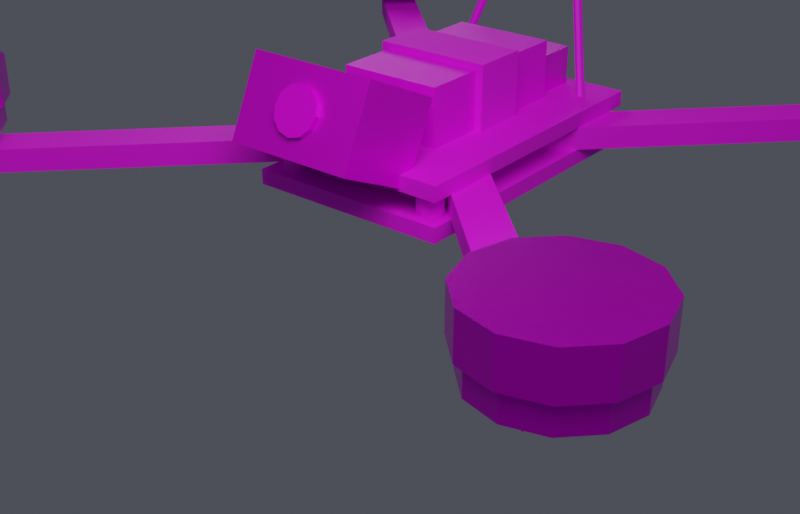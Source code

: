 # Source: drone_fpv_fiber.blend  (saved by Blender 5.1.30; exported with 4.5.12 LTS)
import bpy
from mathutils import Matrix  # noqa: F401  (used for matrix-valued properties, if any)

bpy.ops.wm.read_factory_settings(use_empty=True)
scene = bpy.context.scene
scene.name = 'Scene'

# ---- images (referenced by path relative to the original .blend; pixels are not part of the script)
import os
ASSET_DIR = os.environ.get("B2B_ASSET_DIR", "")  # directory of the original .blend (textures are referenced by path, not embedded)
HERE = os.path.dirname(os.path.abspath(__file__))  # packed textures are extracted next to this script under _unpacked/

def load_image(name, relpath, width, height, colorspace="sRGB"):
    """Load a texture the original file referenced (path relative to the .blend, or extracted next to this script)."""
    p = next((c for c in (os.path.join(HERE, relpath), os.path.join(ASSET_DIR, relpath)) if relpath and os.path.exists(c)), "")
    if p:
        img = bpy.data.images.load(p, check_existing=True)
        img.name = name
    else:  # same state as the original file: an image datablock whose file is absent (Cycles renders it pink)
        img = bpy.data.images.new(name, width, height)
        img.source = "FILE"
        img.filepath = "//" + (relpath or name)
    img.colorspace_settings.name = colorspace
    return img
img_drone_fpv_frame_color_png = load_image('drone_fpv_frame_color.png', 'drone_fpv_frame_color.png', 1024, 1024, 'sRGB')
img_drone_fpv_motor_color_png = load_image('drone_fpv_motor_color.png', 'drone_fpv_motor_color.png', 1024, 1024, 'sRGB')
img_drone_fpv_fiber_motor_color_png = load_image('drone_fpv_fiber_motor_color.png', 'drone_fpv_fiber_motor_color.png', 1024, 1024, 'sRGB')
img_drone_fpv_electronics_color_png = load_image('drone_fpv_electronics_color.png', 'drone_fpv_electronics_color.png', 1024, 1024, 'sRGB')
img_drone_fpv_camera_body_color_png = load_image('drone_fpv_camera_body_color.png', 'drone_fpv_camera_body_color.png', 1024, 1024, 'sRGB')
img_drone_fpv_lens_color_png = load_image('drone_fpv_lens_color.png', 'drone_fpv_lens_color.png', 1024, 1024, 'sRGB')
img_drone_fpv_battery_color_png = load_image('drone_fpv_battery_color.png', 'drone_fpv_battery_color.png', 1024, 1024, 'sRGB')
img_drone_fpv_strap_color_png = load_image('drone_fpv_strap_color.png', 'drone_fpv_strap_color.png', 1024, 1024, 'sRGB')
img_drone_fpv_antenna_color_png = load_image('drone_fpv_antenna_color.png', 'drone_fpv_antenna_color.png', 1024, 1024, 'sRGB')

# ---- materials (node trees are filled in below, after node groups)
mat_frame_carbon = bpy.data.materials.new('Frame_Carbon')
mat_frame_carbon.diffuse_color = (0.08, 0.09, 0.1, 1.0)
mat_motor_aluminum = bpy.data.materials.new('Motor_Aluminum')
mat_motor_aluminum.diffuse_color = (0.04, 0.29, 0.92, 1.0)
mat_electronics_pcb = bpy.data.materials.new('Electronics_PCB')
mat_electronics_pcb.diffuse_color = (0.05, 0.28, 0.2, 1.0)
mat_camera_body = bpy.data.materials.new('Camera_Body')
mat_camera_body.diffuse_color = (0.2, 0.22, 0.24, 1.0)
mat_camera_lens = bpy.data.materials.new('Camera_Lens')
mat_camera_lens.diffuse_color = (0.02, 0.08, 0.14, 1.0)
mat_battery_wrap = bpy.data.materials.new('Battery_Wrap')
mat_battery_wrap.diffuse_color = (0.12, 0.18, 0.22, 1.0)
mat_strap_rubber = bpy.data.materials.new('Strap_Rubber')
mat_strap_rubber.diffuse_color = (0.02, 0.02, 0.02, 1.0)
mat_antenna_rubber = bpy.data.materials.new('Antenna_Rubber')
mat_antenna_rubber.diffuse_color = (0.05, 0.05, 0.05, 1.0)

# ---- material node trees
mat_frame_carbon.use_nodes = True; mat_frame_carbon.node_tree.nodes.clear()
_N = mat_frame_carbon.node_tree.nodes; _L = mat_frame_carbon.node_tree.links
n0 = _N.new('ShaderNodeBsdfPrincipled'); n0.name = 'Principled BSDF'; n0.location = (-200, 100)
n0.inputs[1].default_value = 0.08
n0.inputs[2].default_value = 0.68
n1 = _N.new('ShaderNodeOutputMaterial'); n1.name = 'Material Output'; n1.location = (200, 100)
n2 = _N.new('ShaderNodeTexImage'); n2.name = 'SBox_TextureColor'; n2.location = (-620, 260)
n2.label = 'S&Box TextureColor'
n2.image = img_drone_fpv_frame_color_png
_L.new(n0.outputs[0], n1.inputs[0])
_L.new(n2.outputs[0], n0.inputs[0])
n1.is_active_output = True
mat_motor_aluminum.use_nodes = True; mat_motor_aluminum.node_tree.nodes.clear()
_N = mat_motor_aluminum.node_tree.nodes; _L = mat_motor_aluminum.node_tree.links
n0 = _N.new('ShaderNodeBsdfPrincipled'); n0.name = 'Principled BSDF'; n0.location = (-200, 100)
n0.inputs[1].default_value = 0.86
n0.inputs[2].default_value = 0.26
n1 = _N.new('ShaderNodeOutputMaterial'); n1.name = 'Material Output'; n1.location = (200, 100)
n2 = _N.new('ShaderNodeTexImage'); n2.name = 'SBox_TextureColor'; n2.location = (-620, 260)
n2.label = 'S&Box TextureColor'
n2.image = img_drone_fpv_motor_color_png
n3 = _N.new('ShaderNodeTexImage'); n3.name = 'Fiber_Blue_Motor_Texture'; n3.location = (0, 0)
n3.label = 'Fiber Blue Motor Texture'
n3.image = img_drone_fpv_fiber_motor_color_png
_L.new(n0.outputs[0], n1.inputs[0])
_L.new(n3.outputs[0], n0.inputs[0])
n1.is_active_output = True
mat_electronics_pcb.use_nodes = True; mat_electronics_pcb.node_tree.nodes.clear()
_N = mat_electronics_pcb.node_tree.nodes; _L = mat_electronics_pcb.node_tree.links
n0 = _N.new('ShaderNodeBsdfPrincipled'); n0.name = 'Principled BSDF'; n0.location = (-200, 100)
n0.inputs[1].default_value = 0.34
n0.inputs[2].default_value = 0.31
n1 = _N.new('ShaderNodeOutputMaterial'); n1.name = 'Material Output'; n1.location = (200, 100)
n2 = _N.new('ShaderNodeTexImage'); n2.name = 'SBox_TextureColor'; n2.location = (0, 0)
n2.label = 'S&Box TextureColor'
n2.image = img_drone_fpv_electronics_color_png
_L.new(n0.outputs[0], n1.inputs[0])
_L.new(n2.outputs[0], n0.inputs[0])
n1.is_active_output = True
mat_camera_body.use_nodes = True; mat_camera_body.node_tree.nodes.clear()
_N = mat_camera_body.node_tree.nodes; _L = mat_camera_body.node_tree.links
n0 = _N.new('ShaderNodeBsdfPrincipled'); n0.name = 'Principled BSDF'; n0.location = (-200, 100)
n0.inputs[1].default_value = 0.45
n0.inputs[2].default_value = 0.42
n1 = _N.new('ShaderNodeOutputMaterial'); n1.name = 'Material Output'; n1.location = (200, 100)
n2 = _N.new('ShaderNodeTexImage'); n2.name = 'SBox_TextureColor'; n2.location = (0, 0)
n2.label = 'S&Box TextureColor'
n2.image = img_drone_fpv_camera_body_color_png
_L.new(n0.outputs[0], n1.inputs[0])
_L.new(n2.outputs[0], n0.inputs[0])
n1.is_active_output = True
mat_camera_lens.use_nodes = True; mat_camera_lens.node_tree.nodes.clear()
_N = mat_camera_lens.node_tree.nodes; _L = mat_camera_lens.node_tree.links
n0 = _N.new('ShaderNodeBsdfPrincipled'); n0.name = 'Principled BSDF'; n0.location = (-200, 100)
n0.inputs[2].default_value = 0.08
n1 = _N.new('ShaderNodeOutputMaterial'); n1.name = 'Material Output'; n1.location = (200, 100)
n2 = _N.new('ShaderNodeTexImage'); n2.name = 'SBox_TextureColor'; n2.location = (0, 0)
n2.label = 'S&Box TextureColor'
n2.image = img_drone_fpv_lens_color_png
_L.new(n0.outputs[0], n1.inputs[0])
_L.new(n2.outputs[0], n0.inputs[0])
n1.is_active_output = True
mat_battery_wrap.use_nodes = True; mat_battery_wrap.node_tree.nodes.clear()
_N = mat_battery_wrap.node_tree.nodes; _L = mat_battery_wrap.node_tree.links
n0 = _N.new('ShaderNodeBsdfPrincipled'); n0.name = 'Principled BSDF'; n0.location = (-200, 100)
n0.inputs[1].default_value = 0.02
n0.inputs[2].default_value = 0.55
n1 = _N.new('ShaderNodeOutputMaterial'); n1.name = 'Material Output'; n1.location = (200, 100)
n2 = _N.new('ShaderNodeTexImage'); n2.name = 'SBox_TextureColor'; n2.location = (0, 0)
n2.label = 'S&Box TextureColor'
n2.image = img_drone_fpv_battery_color_png
_L.new(n0.outputs[0], n1.inputs[0])
_L.new(n2.outputs[0], n0.inputs[0])
n1.is_active_output = True
mat_strap_rubber.use_nodes = True; mat_strap_rubber.node_tree.nodes.clear()
_N = mat_strap_rubber.node_tree.nodes; _L = mat_strap_rubber.node_tree.links
n0 = _N.new('ShaderNodeBsdfPrincipled'); n0.name = 'Principled BSDF'; n0.location = (-200, 100)
n0.inputs[2].default_value = 0.74
n1 = _N.new('ShaderNodeOutputMaterial'); n1.name = 'Material Output'; n1.location = (200, 100)
n2 = _N.new('ShaderNodeTexImage'); n2.name = 'SBox_TextureColor'; n2.location = (0, 0)
n2.label = 'S&Box TextureColor'
n2.image = img_drone_fpv_strap_color_png
_L.new(n0.outputs[0], n1.inputs[0])
_L.new(n2.outputs[0], n0.inputs[0])
n1.is_active_output = True
mat_antenna_rubber.use_nodes = True; mat_antenna_rubber.node_tree.nodes.clear()
_N = mat_antenna_rubber.node_tree.nodes; _L = mat_antenna_rubber.node_tree.links
n0 = _N.new('ShaderNodeBsdfPrincipled'); n0.name = 'Principled BSDF'; n0.location = (-200, 100)
n0.inputs[2].default_value = 0.66
n1 = _N.new('ShaderNodeOutputMaterial'); n1.name = 'Material Output'; n1.location = (200, 100)
n2 = _N.new('ShaderNodeTexImage'); n2.name = 'SBox_TextureColor'; n2.location = (0, 0)
n2.label = 'S&Box TextureColor'
n2.image = img_drone_fpv_antenna_color_png
_L.new(n0.outputs[0], n1.inputs[0])
_L.new(n2.outputs[0], n0.inputs[0])
n1.is_active_output = True

# ---- world
world_world = bpy.data.worlds.new('World'); scene.world = world_world
world_world.use_nodes = True; world_world.node_tree.nodes.clear()
_N = world_world.node_tree.nodes; _L = world_world.node_tree.links
n0 = _N.new('ShaderNodeBackground'); n0.name = 'Background'; n0.location = (-200, 100)
n0.inputs[0].default_value = (0.15, 0.16, 0.2, 1.0)
n0.inputs[1].default_value = 0.4
n1 = _N.new('ShaderNodeOutputWorld'); n1.name = 'World Output'; n1.location = (200, 100)
_L.new(n0.outputs[0], n1.inputs[0])
n1.is_active_output = True

# ---- cameras
cam_fpv_preview_cameradata = bpy.data.cameras.new('FPV_Preview_CameraData')
cam_fpv_preview_cameradata.lens = 55.0

# ---- lights
light_fpv_preview_keylightdata = bpy.data.lights.new('FPV_Preview_KeyLightData', 'AREA')
light_fpv_preview_keylightdata.energy = 520.0
light_fpv_preview_keylightdata.size = 5.0
light_fpv_preview_filllightdata = bpy.data.lights.new('FPV_Preview_FillLightData', 'AREA')
light_fpv_preview_filllightdata.energy = 130.0
light_fpv_preview_filllightdata.size = 5.0

# ---- meshes
me_cube = bpy.data.meshes.new('Cube')
me_cube.from_pydata([(-1.2, -0.8, -0.06), (-1.2, -0.8, 0.06), (-1.2, 0.8, -0.06), (-1.2, 0.8, 0.06), (1.2, -0.8, -0.06), (1.2, -0.8, 0.06), (1.2, 0.8, -0.06), (1.2, 0.8, 0.06)], [], [(0, 1, 3, 2), (2, 3, 7, 6), (6, 7, 5, 4), (4, 5, 1, 0), (2, 6, 4, 0), (7, 3, 1, 5)])
_uv = me_cube.uv_layers.new(name='UVMap')
_uv.uv.foreach_set('vector', [0.9968, 0.4383, 0.9642, 0.4383, 0.9642, 0.003192, 0.9968, 0.003192, 0.9188, 0.6558, 0.8861, 0.6558, 0.8861, 0.003192, 0.9188, 0.003192, 0.9968, 0.8798, 0.9642, 0.8798, 0.9642, 0.4447, 0.9968, 0.4447, 0.9578, 0.6558, 0.9252, 0.6558, 0.9252, 0.003192, 0.9578, 0.003192, 0.4383, 0.003192, 0.4383, 0.6558, 0.003192, 0.6558, 0.003192, 0.003192, 0.8798, 0.003192, 0.8798, 0.6558, 0.4447, 0.6558, 0.4447, 0.003192])
me_cube.materials.append(mat_frame_carbon)
me_cube.update()
me_cube_001 = bpy.data.meshes.new('Cube.001')
me_cube_001.from_pydata([(-1.2, -0.8, -0.06), (-1.2, -0.8, 0.06), (-1.2, 0.8, -0.06), (-1.2, 0.8, 0.06), (1.2, -0.8, -0.06), (1.2, -0.8, 0.06), (1.2, 0.8, -0.06), (1.2, 0.8, 0.06)], [], [(0, 1, 3, 2), (2, 3, 7, 6), (6, 7, 5, 4), (4, 5, 1, 0), (2, 6, 4, 0), (7, 3, 1, 5)])
_uv = me_cube_001.uv_layers.new(name='UVMap')
_uv.uv.foreach_set('vector', [0.9968, 0.4383, 0.9642, 0.4383, 0.9642, 0.003192, 0.9968, 0.003192, 0.9188, 0.6558, 0.8861, 0.6558, 0.8861, 0.003192, 0.9188, 0.003192, 0.9968, 0.8798, 0.9642, 0.8798, 0.9642, 0.4447, 0.9968, 0.4447, 0.9578, 0.6558, 0.9252, 0.6558, 0.9252, 0.003192, 0.9578, 0.003192, 0.4383, 0.003192, 0.4383, 0.6558, 0.003192, 0.6558, 0.003192, 0.003192, 0.8798, 0.003192, 0.8798, 0.6558, 0.4447, 0.6558, 0.4447, 0.003192])
me_cube_001.materials.append(mat_frame_carbon)
me_cube_001.update()
me_cylinder = bpy.data.meshes.new('Cylinder')
me_cylinder.from_pydata([(0.0, 0.1, -0.09), (0.0, 0.1, 0.09), (0.05, 0.0866, -0.09), (0.05, 0.0866, 0.09), (0.0866, 0.05, -0.09), (0.0866, 0.05, 0.09), (0.1, 0.0, -0.09), (0.1, 0.0, 0.09), (0.0866, -0.05, -0.09), (0.0866, -0.05, 0.09), (0.05, -0.0866, -0.09), (0.05, -0.0866, 0.09), (0.0, -0.1, -0.09), (0.0, -0.1, 0.09), (-0.05, -0.0866, -0.09), (-0.05, -0.0866, 0.09), (-0.0866, -0.05, -0.09), (-0.0866, -0.05, 0.09), (-0.1, 0.0, -0.09), (-0.1, 0.0, 0.09), (-0.0866, 0.05, -0.09), (-0.0866, 0.05, 0.09), (-0.05, 0.0866, -0.09), (-0.05, 0.0866, 0.09)], [], [(0, 1, 3, 2), (2, 3, 5, 4), (4, 5, 7, 6), (6, 7, 9, 8), (8, 9, 11, 10), (10, 11, 13, 12), (12, 13, 15, 14), (14, 15, 17, 16), (16, 17, 19, 18), (18, 19, 21, 20), (3, 1, 23, 21, 19, 17, 15, 13, 11, 9, 7, 5), (20, 21, 23, 22), (22, 23, 1, 0), (0, 2, 4, 6, 8, 10, 12, 14, 16, 18, 20, 22)])
_uv = me_cylinder.uv_layers.new(name='UVMap')
_uv.uv.foreach_set('vector', [0.4082, 0.3728, 0.4082, 0.004196, 0.5, 0.004196, 0.5, 0.3728, 0.5, 0.3728, 0.5, 0.004196, 0.606, 0.004196, 0.606, 0.3728, 0.606, 0.3728, 0.606, 0.004196, 0.6978, 0.004196, 0.6978, 0.3728, 0.4082, 0.7498, 0.4082, 0.3812, 0.5, 0.3812, 0.5, 0.7498, 0.5, 0.7498, 0.5, 0.3812, 0.606, 0.3812, 0.606, 0.7498, 0.606, 0.7498, 0.606, 0.3812, 0.6978, 0.3812, 0.6978, 0.7498, 0.7062, 0.3728, 0.7062, 0.004196, 0.798, 0.004196, 0.798, 0.3728, 0.798, 0.3728, 0.798, 0.004196, 0.904, 0.004196, 0.904, 0.3728, 0.904, 0.3728, 0.904, 0.004196, 0.9958, 0.004196, 0.9958, 0.3728, 0.7062, 0.7498, 0.7062, 0.3812, 0.798, 0.3812, 0.798, 0.7498, 0.0572, 0.3468, 0.004196, 0.255, 0.004196, 0.149, 0.0572, 0.0572, 0.149, 0.004196, 0.255, 0.004196, 0.3468, 0.0572, 0.3998, 0.149, 0.3998, 0.255, 0.3468, 0.3468, 0.255, 0.3998, 0.149, 0.3998, 0.798, 0.7498, 0.798, 0.3812, 0.904, 0.3812, 0.904, 0.7498, 0.904, 0.7498, 0.904, 0.3812, 0.9958, 0.3812, 0.9958, 0.7498, 0.004196, 0.659, 0.004196, 0.553, 0.0572, 0.4612, 0.149, 0.4082, 0.255, 0.4082, 0.3468, 0.4612, 0.3998, 0.553, 0.3998, 0.659, 0.3468, 0.7508, 0.255, 0.8038, 0.149, 0.8038, 0.0572, 0.7508])
me_cylinder.materials.append(mat_frame_carbon)
me_cylinder.update()
me_cylinder_001 = bpy.data.meshes.new('Cylinder.001')
me_cylinder_001.from_pydata([(0.0, 0.1, -0.09), (0.0, 0.1, 0.09), (0.05, 0.0866, -0.09), (0.05, 0.0866, 0.09), (0.0866, 0.05, -0.09), (0.0866, 0.05, 0.09), (0.1, 0.0, -0.09), (0.1, 0.0, 0.09), (0.0866, -0.05, -0.09), (0.0866, -0.05, 0.09), (0.05, -0.0866, -0.09), (0.05, -0.0866, 0.09), (0.0, -0.1, -0.09), (0.0, -0.1, 0.09), (-0.05, -0.0866, -0.09), (-0.05, -0.0866, 0.09), (-0.0866, -0.05, -0.09), (-0.0866, -0.05, 0.09), (-0.1, 0.0, -0.09), (-0.1, 0.0, 0.09), (-0.0866, 0.05, -0.09), (-0.0866, 0.05, 0.09), (-0.05, 0.0866, -0.09), (-0.05, 0.0866, 0.09)], [], [(0, 1, 3, 2), (2, 3, 5, 4), (4, 5, 7, 6), (6, 7, 9, 8), (8, 9, 11, 10), (10, 11, 13, 12), (12, 13, 15, 14), (14, 15, 17, 16), (16, 17, 19, 18), (18, 19, 21, 20), (3, 1, 23, 21, 19, 17, 15, 13, 11, 9, 7, 5), (20, 21, 23, 22), (22, 23, 1, 0), (0, 2, 4, 6, 8, 10, 12, 14, 16, 18, 20, 22)])
_uv = me_cylinder_001.uv_layers.new(name='UVMap')
_uv.uv.foreach_set('vector', [0.4082, 0.3728, 0.4082, 0.004196, 0.5, 0.004196, 0.5, 0.3728, 0.5, 0.3728, 0.5, 0.004196, 0.606, 0.004196, 0.606, 0.3728, 0.606, 0.3728, 0.606, 0.004196, 0.6978, 0.004196, 0.6978, 0.3728, 0.4082, 0.7498, 0.4082, 0.3812, 0.5, 0.3812, 0.5, 0.7498, 0.5, 0.7498, 0.5, 0.3812, 0.606, 0.3812, 0.606, 0.7498, 0.606, 0.7498, 0.606, 0.3812, 0.6978, 0.3812, 0.6978, 0.7498, 0.7062, 0.3728, 0.7062, 0.004196, 0.798, 0.004196, 0.798, 0.3728, 0.798, 0.3728, 0.798, 0.004196, 0.904, 0.004196, 0.904, 0.3728, 0.904, 0.3728, 0.904, 0.004196, 0.9958, 0.004196, 0.9958, 0.3728, 0.7062, 0.7498, 0.7062, 0.3812, 0.798, 0.3812, 0.798, 0.7498, 0.0572, 0.3468, 0.004196, 0.255, 0.004196, 0.149, 0.0572, 0.0572, 0.149, 0.004196, 0.255, 0.004196, 0.3468, 0.0572, 0.3998, 0.149, 0.3998, 0.255, 0.3468, 0.3468, 0.255, 0.3998, 0.149, 0.3998, 0.798, 0.7498, 0.798, 0.3812, 0.904, 0.3812, 0.904, 0.7498, 0.904, 0.7498, 0.904, 0.3812, 0.9958, 0.3812, 0.9958, 0.7498, 0.004196, 0.659, 0.004196, 0.553, 0.0572, 0.4612, 0.149, 0.4082, 0.255, 0.4082, 0.3468, 0.4612, 0.3998, 0.553, 0.3998, 0.659, 0.3468, 0.7508, 0.255, 0.8038, 0.149, 0.8038, 0.0572, 0.7508])
me_cylinder_001.materials.append(mat_frame_carbon)
me_cylinder_001.update()
me_cylinder_002 = bpy.data.meshes.new('Cylinder.002')
me_cylinder_002.from_pydata([(0.0, 0.1, -0.09), (0.0, 0.1, 0.09), (0.05, 0.0866, -0.09), (0.05, 0.0866, 0.09), (0.0866, 0.05, -0.09), (0.0866, 0.05, 0.09), (0.1, 0.0, -0.09), (0.1, 0.0, 0.09), (0.0866, -0.05, -0.09), (0.0866, -0.05, 0.09), (0.05, -0.0866, -0.09), (0.05, -0.0866, 0.09), (0.0, -0.1, -0.09), (0.0, -0.1, 0.09), (-0.05, -0.0866, -0.09), (-0.05, -0.0866, 0.09), (-0.0866, -0.05, -0.09), (-0.0866, -0.05, 0.09), (-0.1, 0.0, -0.09), (-0.1, 0.0, 0.09), (-0.0866, 0.05, -0.09), (-0.0866, 0.05, 0.09), (-0.05, 0.0866, -0.09), (-0.05, 0.0866, 0.09)], [], [(0, 1, 3, 2), (2, 3, 5, 4), (4, 5, 7, 6), (6, 7, 9, 8), (8, 9, 11, 10), (10, 11, 13, 12), (12, 13, 15, 14), (14, 15, 17, 16), (16, 17, 19, 18), (18, 19, 21, 20), (3, 1, 23, 21, 19, 17, 15, 13, 11, 9, 7, 5), (20, 21, 23, 22), (22, 23, 1, 0), (0, 2, 4, 6, 8, 10, 12, 14, 16, 18, 20, 22)])
_uv = me_cylinder_002.uv_layers.new(name='UVMap')
_uv.uv.foreach_set('vector', [0.4082, 0.3728, 0.4082, 0.004196, 0.5, 0.004196, 0.5, 0.3728, 0.5, 0.3728, 0.5, 0.004196, 0.606, 0.004196, 0.606, 0.3728, 0.606, 0.3728, 0.606, 0.004196, 0.6978, 0.004196, 0.6978, 0.3728, 0.4082, 0.7498, 0.4082, 0.3812, 0.5, 0.3812, 0.5, 0.7498, 0.5, 0.7498, 0.5, 0.3812, 0.606, 0.3812, 0.606, 0.7498, 0.606, 0.7498, 0.606, 0.3812, 0.6978, 0.3812, 0.6978, 0.7498, 0.7062, 0.3728, 0.7062, 0.004196, 0.798, 0.004196, 0.798, 0.3728, 0.798, 0.3728, 0.798, 0.004196, 0.904, 0.004196, 0.904, 0.3728, 0.904, 0.3728, 0.904, 0.004196, 0.9958, 0.004196, 0.9958, 0.3728, 0.7062, 0.7498, 0.7062, 0.3812, 0.798, 0.3812, 0.798, 0.7498, 0.0572, 0.3468, 0.004196, 0.255, 0.004196, 0.149, 0.0572, 0.0572, 0.149, 0.004196, 0.255, 0.004196, 0.3468, 0.0572, 0.3998, 0.149, 0.3998, 0.255, 0.3468, 0.3468, 0.255, 0.3998, 0.149, 0.3998, 0.798, 0.7498, 0.798, 0.3812, 0.904, 0.3812, 0.904, 0.7498, 0.904, 0.7498, 0.904, 0.3812, 0.9958, 0.3812, 0.9958, 0.7498, 0.004196, 0.659, 0.004196, 0.553, 0.0572, 0.4612, 0.149, 0.4082, 0.255, 0.4082, 0.3468, 0.4612, 0.3998, 0.553, 0.3998, 0.659, 0.3468, 0.7508, 0.255, 0.8038, 0.149, 0.8038, 0.0572, 0.7508])
me_cylinder_002.materials.append(mat_frame_carbon)
me_cylinder_002.update()
me_cylinder_003 = bpy.data.meshes.new('Cylinder.003')
me_cylinder_003.from_pydata([(0.0, 0.1, -0.09), (0.0, 0.1, 0.09), (0.05, 0.0866, -0.09), (0.05, 0.0866, 0.09), (0.0866, 0.05, -0.09), (0.0866, 0.05, 0.09), (0.1, 0.0, -0.09), (0.1, 0.0, 0.09), (0.0866, -0.05, -0.09), (0.0866, -0.05, 0.09), (0.05, -0.0866, -0.09), (0.05, -0.0866, 0.09), (0.0, -0.1, -0.09), (0.0, -0.1, 0.09), (-0.05, -0.0866, -0.09), (-0.05, -0.0866, 0.09), (-0.0866, -0.05, -0.09), (-0.0866, -0.05, 0.09), (-0.1, 0.0, -0.09), (-0.1, 0.0, 0.09), (-0.0866, 0.05, -0.09), (-0.0866, 0.05, 0.09), (-0.05, 0.0866, -0.09), (-0.05, 0.0866, 0.09)], [], [(0, 1, 3, 2), (2, 3, 5, 4), (4, 5, 7, 6), (6, 7, 9, 8), (8, 9, 11, 10), (10, 11, 13, 12), (12, 13, 15, 14), (14, 15, 17, 16), (16, 17, 19, 18), (18, 19, 21, 20), (3, 1, 23, 21, 19, 17, 15, 13, 11, 9, 7, 5), (20, 21, 23, 22), (22, 23, 1, 0), (0, 2, 4, 6, 8, 10, 12, 14, 16, 18, 20, 22)])
_uv = me_cylinder_003.uv_layers.new(name='UVMap')
_uv.uv.foreach_set('vector', [0.4082, 0.3728, 0.4082, 0.004196, 0.5, 0.004196, 0.5, 0.3728, 0.5, 0.3728, 0.5, 0.004196, 0.606, 0.004196, 0.606, 0.3728, 0.606, 0.3728, 0.606, 0.004196, 0.6978, 0.004196, 0.6978, 0.3728, 0.4082, 0.7498, 0.4082, 0.3812, 0.5, 0.3812, 0.5, 0.7498, 0.5, 0.7498, 0.5, 0.3812, 0.606, 0.3812, 0.606, 0.7498, 0.606, 0.7498, 0.606, 0.3812, 0.6978, 0.3812, 0.6978, 0.7498, 0.7062, 0.3728, 0.7062, 0.004196, 0.798, 0.004196, 0.798, 0.3728, 0.798, 0.3728, 0.798, 0.004196, 0.904, 0.004196, 0.904, 0.3728, 0.904, 0.3728, 0.904, 0.004196, 0.9958, 0.004196, 0.9958, 0.3728, 0.7062, 0.7498, 0.7062, 0.3812, 0.798, 0.3812, 0.798, 0.7498, 0.0572, 0.3468, 0.004196, 0.255, 0.004196, 0.149, 0.0572, 0.0572, 0.149, 0.004196, 0.255, 0.004196, 0.3468, 0.0572, 0.3998, 0.149, 0.3998, 0.255, 0.3468, 0.3468, 0.255, 0.3998, 0.149, 0.3998, 0.798, 0.7498, 0.798, 0.3812, 0.904, 0.3812, 0.904, 0.7498, 0.904, 0.7498, 0.904, 0.3812, 0.9958, 0.3812, 0.9958, 0.7498, 0.004196, 0.659, 0.004196, 0.553, 0.0572, 0.4612, 0.149, 0.4082, 0.255, 0.4082, 0.3468, 0.4612, 0.3998, 0.553, 0.3998, 0.659, 0.3468, 0.7508, 0.255, 0.8038, 0.149, 0.8038, 0.0572, 0.7508])
me_cylinder_003.materials.append(mat_frame_carbon)
me_cylinder_003.update()
me_cube_002 = bpy.data.meshes.new('Cube.002')
me_cube_002.from_pydata([(-1.213, -1.439, -0.09), (-1.213, -1.439, 0.09), (-1.439, -1.213, -0.09), (-1.439, -1.213, 0.09), (1.439, 1.213, -0.09), (1.439, 1.213, 0.09), (1.213, 1.439, -0.09), (1.213, 1.439, 0.09)], [], [(0, 1, 3, 2), (2, 3, 7, 6), (6, 7, 5, 4), (4, 5, 1, 0), (2, 6, 4, 0), (7, 3, 1, 5)])
_uv = me_cube_002.uv_layers.new(name='UVMap')
_uv.uv.foreach_set('vector', [0.3338, 0.08723, 0.2861, 0.08723, 0.2861, 0.00229, 0.3338, 0.00229, 0.2291, 0.9977, 0.1813, 0.9977, 0.1813, 0.00229, 0.2291, 0.00229, 0.3338, 0.1768, 0.2861, 0.1768, 0.2861, 0.09181, 0.3338, 0.09181, 0.2815, 0.9977, 0.2337, 0.9977, 0.2337, 0.00229, 0.2815, 0.00229, 0.08723, 0.00229, 0.08723, 0.9977, 0.00229, 0.9977, 0.00229, 0.00229, 0.09181, 0.9977, 0.09181, 0.00229, 0.1768, 0.00229, 0.1768, 0.9977])
me_cube_002.materials.append(mat_frame_carbon)
me_cube_002.update()
me_cube_003 = bpy.data.meshes.new('Cube.003')
me_cube_003.from_pydata([(-1.439, 1.213, -0.09), (-1.439, 1.213, 0.09), (-1.213, 1.439, -0.09), (-1.213, 1.439, 0.09), (1.213, -1.439, -0.09), (1.213, -1.439, 0.09), (1.439, -1.213, -0.09), (1.439, -1.213, 0.09)], [], [(0, 1, 3, 2), (2, 3, 7, 6), (6, 7, 5, 4), (4, 5, 1, 0), (2, 6, 4, 0), (7, 3, 1, 5)])
_uv = me_cube_003.uv_layers.new(name='UVMap')
_uv.uv.foreach_set('vector', [0.3338, 0.08723, 0.2861, 0.08723, 0.2861, 0.00229, 0.3338, 0.00229, 0.2291, 0.9977, 0.1813, 0.9977, 0.1813, 0.00229, 0.2291, 0.00229, 0.3338, 0.1768, 0.2861, 0.1768, 0.2861, 0.09181, 0.3338, 0.09181, 0.2815, 0.9977, 0.2337, 0.9977, 0.2337, 0.00229, 0.2815, 0.00229, 0.00229, 0.9977, 0.00229, 0.00229, 0.08723, 0.00229, 0.08723, 0.9977, 0.1768, 0.00229, 0.1768, 0.9977, 0.09181, 0.9977, 0.09181, 0.00229])
me_cube_003.materials.append(mat_frame_carbon)
me_cube_003.update()
me_cube_004 = bpy.data.meshes.new('Cube.004')
me_cube_004.from_pydata([(1.439, -1.213, -0.09), (1.439, -1.213, 0.09), (1.213, -1.439, -0.09), (1.213, -1.439, 0.09), (-1.213, 1.439, -0.09), (-1.213, 1.439, 0.09), (-1.439, 1.213, -0.09), (-1.439, 1.213, 0.09)], [], [(0, 1, 3, 2), (2, 3, 7, 6), (6, 7, 5, 4), (4, 5, 1, 0), (2, 6, 4, 0), (7, 3, 1, 5)])
_uv = me_cube_004.uv_layers.new(name='UVMap')
_uv.uv.foreach_set('vector', [0.3338, 0.08723, 0.2861, 0.08723, 0.2861, 0.00229, 0.3338, 0.00229, 0.2291, 0.9977, 0.1813, 0.9977, 0.1813, 0.00229, 0.2291, 0.00229, 0.3338, 0.1768, 0.2861, 0.1768, 0.2861, 0.09181, 0.3338, 0.09181, 0.2815, 0.9977, 0.2337, 0.9977, 0.2337, 0.00229, 0.2815, 0.00229, 0.08723, 0.00229, 0.08723, 0.9977, 0.00229, 0.9977, 0.00229, 0.00229, 0.09181, 0.9977, 0.09181, 0.00229, 0.1768, 0.00229, 0.1768, 0.9977])
me_cube_004.materials.append(mat_frame_carbon)
me_cube_004.update()
me_cube_005 = bpy.data.meshes.new('Cube.005')
me_cube_005.from_pydata([(1.213, 1.439, -0.09), (1.213, 1.439, 0.09), (1.439, 1.213, -0.09), (1.439, 1.213, 0.09), (-1.439, -1.213, -0.09), (-1.439, -1.213, 0.09), (-1.213, -1.439, -0.09), (-1.213, -1.439, 0.09)], [], [(0, 1, 3, 2), (2, 3, 7, 6), (6, 7, 5, 4), (4, 5, 1, 0), (2, 6, 4, 0), (7, 3, 1, 5)])
_uv = me_cube_005.uv_layers.new(name='UVMap')
_uv.uv.foreach_set('vector', [0.3338, 0.08723, 0.2861, 0.08723, 0.2861, 0.00229, 0.3338, 0.00229, 0.2291, 0.9977, 0.1813, 0.9977, 0.1813, 0.00229, 0.2291, 0.00229, 0.3338, 0.1768, 0.2861, 0.1768, 0.2861, 0.09181, 0.3338, 0.09181, 0.2815, 0.9977, 0.2337, 0.9977, 0.2337, 0.00229, 0.2815, 0.00229, 0.00229, 0.9977, 0.00229, 0.00229, 0.08723, 0.00229, 0.08723, 0.9977, 0.1768, 0.00229, 0.1768, 0.9977, 0.09181, 0.9977, 0.09181, 0.00229])
me_cube_005.materials.append(mat_frame_carbon)
me_cube_005.update()
me_cylinder_004 = bpy.data.meshes.new('Cylinder.004')
me_cylinder_004.from_pydata([(0.0, 0.5, -0.1), (0.0, 0.5, 0.1), (0.25, 0.433, -0.1), (0.25, 0.433, 0.1), (0.433, 0.25, -0.1), (0.433, 0.25, 0.1), (0.5, 0.0, -0.1), (0.5, 0.0, 0.1), (0.433, -0.25, -0.1), (0.433, -0.25, 0.1), (0.25, -0.433, -0.1), (0.25, -0.433, 0.1), (0.0, -0.5, -0.1), (0.0, -0.5, 0.1), (-0.25, -0.433, -0.1), (-0.25, -0.433, 0.1), (-0.433, -0.25, -0.1), (-0.433, -0.25, 0.1), (-0.5, 0.0, -0.1), (-0.5, 0.0, 0.1), (-0.433, 0.25, -0.1), (-0.433, 0.25, 0.1), (-0.25, 0.433, -0.1), (-0.25, 0.433, 0.1)], [], [(0, 1, 3, 2), (2, 3, 5, 4), (4, 5, 7, 6), (6, 7, 9, 8), (8, 9, 11, 10), (10, 11, 13, 12), (12, 13, 15, 14), (14, 15, 17, 16), (16, 17, 19, 18), (18, 19, 21, 20), (3, 1, 23, 21, 19, 17, 15, 13, 11, 9, 7, 5), (20, 21, 23, 22), (22, 23, 1, 0), (0, 2, 4, 6, 8, 10, 12, 14, 16, 18, 20, 22)])
_uv = me_cylinder_004.uv_layers.new(name='UVMap')
_uv.uv.foreach_set('vector', [0.6056, 0.3644, 0.5035, 0.3644, 0.5035, 0.25, 0.6056, 0.25, 0.6056, 0.25, 0.5035, 0.25, 0.5035, 0.1179, 0.6056, 0.1179, 0.6056, 0.1179, 0.5035, 0.1179, 0.5035, 0.003507, 0.6056, 0.003507, 0.6056, 0.7323, 0.5035, 0.7323, 0.5035, 0.6179, 0.6056, 0.6179, 0.6056, 0.6179, 0.5035, 0.6179, 0.5035, 0.4858, 0.6056, 0.4858, 0.6056, 0.4858, 0.5035, 0.4858, 0.5035, 0.3714, 0.6056, 0.3714, 0.7147, 0.3644, 0.6126, 0.3644, 0.6126, 0.25, 0.7147, 0.25, 0.7147, 0.25, 0.6126, 0.25, 0.6126, 0.1179, 0.7147, 0.1179, 0.7147, 0.1179, 0.6126, 0.1179, 0.6126, 0.003507, 0.7147, 0.003507, 0.7147, 0.7323, 0.6126, 0.7323, 0.6126, 0.6179, 0.7147, 0.6179, 0.06955, 0.4304, 0.003507, 0.316, 0.003507, 0.184, 0.06955, 0.06955, 0.184, 0.003507, 0.316, 0.003507, 0.4304, 0.06955, 0.4965, 0.184, 0.4965, 0.316, 0.4304, 0.4304, 0.316, 0.4965, 0.184, 0.4965, 0.7147, 0.6179, 0.6126, 0.6179, 0.6126, 0.4858, 0.7147, 0.4858, 0.7147, 0.4858, 0.6126, 0.4858, 0.6126, 0.3714, 0.7147, 0.3714, 0.003507, 0.816, 0.003507, 0.684, 0.06955, 0.5696, 0.184, 0.5035, 0.316, 0.5035, 0.4304, 0.5696, 0.4965, 0.684, 0.4965, 0.816, 0.4304, 0.9304, 0.316, 0.9965, 0.184, 0.9965, 0.06955, 0.9304])
me_cylinder_004.materials.append(mat_motor_aluminum)
me_cylinder_004.update()
me_cylinder_005 = bpy.data.meshes.new('Cylinder.005')
me_cylinder_005.from_pydata([(0.0, 0.55, -0.15), (0.0, 0.55, 0.15), (0.275, 0.4763, -0.15), (0.275, 0.4763, 0.15), (0.4763, 0.275, -0.15), (0.4763, 0.275, 0.15), (0.55, 0.0, -0.15), (0.55, 0.0, 0.15), (0.4763, -0.275, -0.15), (0.4763, -0.275, 0.15), (0.275, -0.4763, -0.15), (0.275, -0.4763, 0.15), (0.0, -0.55, -0.15), (0.0, -0.55, 0.15), (-0.275, -0.4763, -0.15), (-0.275, -0.4763, 0.15), (-0.4763, -0.275, -0.15), (-0.4763, -0.275, 0.15), (-0.55, 0.0, -0.15), (-0.55, 0.0, 0.15), (-0.4763, 0.275, -0.15), (-0.4763, 0.275, 0.15), (-0.275, 0.4763, -0.15), (-0.275, 0.4763, 0.15)], [], [(0, 1, 3, 2), (2, 3, 5, 4), (4, 5, 7, 6), (6, 7, 9, 8), (8, 9, 11, 10), (10, 11, 13, 12), (12, 13, 15, 14), (14, 15, 17, 16), (16, 17, 19, 18), (18, 19, 21, 20), (3, 1, 23, 21, 19, 17, 15, 13, 11, 9, 7, 5), (20, 21, 23, 22), (22, 23, 1, 0), (0, 2, 4, 6, 8, 10, 12, 14, 16, 18, 20, 22)])
_uv = me_cylinder_005.uv_layers.new(name='UVMap')
_uv.uv.foreach_set('vector', [0.6428, 0.25, 0.5038, 0.25, 0.5038, 0.118, 0.6428, 0.118, 0.6428, 0.118, 0.5038, 0.118, 0.5038, 0.003761, 0.6428, 0.003761, 0.6428, 0.7323, 0.5038, 0.7323, 0.5038, 0.618, 0.6428, 0.618, 0.6428, 0.618, 0.5038, 0.618, 0.5038, 0.4861, 0.6428, 0.4861, 0.6428, 0.4861, 0.5038, 0.4861, 0.5038, 0.3718, 0.6428, 0.3718, 0.7894, 0.3643, 0.6503, 0.3643, 0.6503, 0.25, 0.7894, 0.25, 0.7894, 0.25, 0.6503, 0.25, 0.6503, 0.118, 0.7894, 0.118, 0.7894, 0.118, 0.6503, 0.118, 0.6503, 0.003761, 0.7894, 0.003761, 0.7894, 0.7323, 0.6503, 0.7323, 0.6503, 0.618, 0.7894, 0.618, 0.7894, 0.618, 0.6503, 0.618, 0.6503, 0.4861, 0.7894, 0.4861, 0.06974, 0.4303, 0.003761, 0.316, 0.003761, 0.184, 0.06974, 0.06974, 0.184, 0.003761, 0.316, 0.003761, 0.4303, 0.06974, 0.4962, 0.184, 0.4962, 0.316, 0.4303, 0.4303, 0.316, 0.4962, 0.184, 0.4962, 0.7894, 0.4861, 0.6503, 0.4861, 0.6503, 0.3718, 0.7894, 0.3718, 0.6428, 0.3643, 0.5038, 0.3643, 0.5038, 0.25, 0.6428, 0.25, 0.003761, 0.816, 0.003761, 0.684, 0.06974, 0.5697, 0.184, 0.5038, 0.316, 0.5038, 0.4303, 0.5697, 0.4962, 0.684, 0.4962, 0.816, 0.4303, 0.9303, 0.316, 0.9962, 0.184, 0.9962, 0.06974, 0.9303])
me_cylinder_005.materials.append(mat_motor_aluminum)
me_cylinder_005.update()
me_cylinder_006 = bpy.data.meshes.new('Cylinder.006')
me_cylinder_006.from_pydata([(0.0, 0.5, -0.1), (0.0, 0.5, 0.1), (0.25, 0.433, -0.1), (0.25, 0.433, 0.1), (0.433, 0.25, -0.1), (0.433, 0.25, 0.1), (0.5, 0.0, -0.1), (0.5, 0.0, 0.1), (0.433, -0.25, -0.1), (0.433, -0.25, 0.1), (0.25, -0.433, -0.1), (0.25, -0.433, 0.1), (0.0, -0.5, -0.1), (0.0, -0.5, 0.1), (-0.25, -0.433, -0.1), (-0.25, -0.433, 0.1), (-0.433, -0.25, -0.1), (-0.433, -0.25, 0.1), (-0.5, 0.0, -0.1), (-0.5, 0.0, 0.1), (-0.433, 0.25, -0.1), (-0.433, 0.25, 0.1), (-0.25, 0.433, -0.1), (-0.25, 0.433, 0.1)], [], [(0, 1, 3, 2), (2, 3, 5, 4), (4, 5, 7, 6), (6, 7, 9, 8), (8, 9, 11, 10), (10, 11, 13, 12), (12, 13, 15, 14), (14, 15, 17, 16), (16, 17, 19, 18), (18, 19, 21, 20), (3, 1, 23, 21, 19, 17, 15, 13, 11, 9, 7, 5), (20, 21, 23, 22), (22, 23, 1, 0), (0, 2, 4, 6, 8, 10, 12, 14, 16, 18, 20, 22)])
_uv = me_cylinder_006.uv_layers.new(name='UVMap')
_uv.uv.foreach_set('vector', [0.6056, 0.3644, 0.5035, 0.3644, 0.5035, 0.25, 0.6056, 0.25, 0.6056, 0.25, 0.5035, 0.25, 0.5035, 0.1179, 0.6056, 0.1179, 0.6056, 0.1179, 0.5035, 0.1179, 0.5035, 0.003507, 0.6056, 0.003507, 0.6056, 0.7323, 0.5035, 0.7323, 0.5035, 0.6179, 0.6056, 0.6179, 0.6056, 0.6179, 0.5035, 0.6179, 0.5035, 0.4858, 0.6056, 0.4858, 0.6056, 0.4858, 0.5035, 0.4858, 0.5035, 0.3714, 0.6056, 0.3714, 0.7147, 0.3644, 0.6126, 0.3644, 0.6126, 0.25, 0.7147, 0.25, 0.7147, 0.25, 0.6126, 0.25, 0.6126, 0.1179, 0.7147, 0.1179, 0.7147, 0.1179, 0.6126, 0.1179, 0.6126, 0.003507, 0.7147, 0.003507, 0.7147, 0.7323, 0.6126, 0.7323, 0.6126, 0.6179, 0.7147, 0.6179, 0.06955, 0.4304, 0.003507, 0.316, 0.003507, 0.184, 0.06955, 0.06955, 0.184, 0.003507, 0.316, 0.003507, 0.4304, 0.06955, 0.4965, 0.184, 0.4965, 0.316, 0.4304, 0.4304, 0.316, 0.4965, 0.184, 0.4965, 0.7147, 0.6179, 0.6126, 0.6179, 0.6126, 0.4858, 0.7147, 0.4858, 0.7147, 0.4858, 0.6126, 0.4858, 0.6126, 0.3714, 0.7147, 0.3714, 0.003507, 0.816, 0.003507, 0.684, 0.06955, 0.5696, 0.184, 0.5035, 0.316, 0.5035, 0.4304, 0.5696, 0.4965, 0.684, 0.4965, 0.816, 0.4304, 0.9304, 0.316, 0.9965, 0.184, 0.9965, 0.06955, 0.9304])
me_cylinder_006.materials.append(mat_motor_aluminum)
me_cylinder_006.update()
me_cylinder_007 = bpy.data.meshes.new('Cylinder.007')
me_cylinder_007.from_pydata([(0.0, 0.55, -0.15), (0.0, 0.55, 0.15), (0.275, 0.4763, -0.15), (0.275, 0.4763, 0.15), (0.4763, 0.275, -0.15), (0.4763, 0.275, 0.15), (0.55, 0.0, -0.15), (0.55, 0.0, 0.15), (0.4763, -0.275, -0.15), (0.4763, -0.275, 0.15), (0.275, -0.4763, -0.15), (0.275, -0.4763, 0.15), (0.0, -0.55, -0.15), (0.0, -0.55, 0.15), (-0.275, -0.4763, -0.15), (-0.275, -0.4763, 0.15), (-0.4763, -0.275, -0.15), (-0.4763, -0.275, 0.15), (-0.55, 0.0, -0.15), (-0.55, 0.0, 0.15), (-0.4763, 0.275, -0.15), (-0.4763, 0.275, 0.15), (-0.275, 0.4763, -0.15), (-0.275, 0.4763, 0.15)], [], [(0, 1, 3, 2), (2, 3, 5, 4), (4, 5, 7, 6), (6, 7, 9, 8), (8, 9, 11, 10), (10, 11, 13, 12), (12, 13, 15, 14), (14, 15, 17, 16), (16, 17, 19, 18), (18, 19, 21, 20), (3, 1, 23, 21, 19, 17, 15, 13, 11, 9, 7, 5), (20, 21, 23, 22), (22, 23, 1, 0), (0, 2, 4, 6, 8, 10, 12, 14, 16, 18, 20, 22)])
_uv = me_cylinder_007.uv_layers.new(name='UVMap')
_uv.uv.foreach_set('vector', [0.6428, 0.25, 0.5038, 0.25, 0.5038, 0.118, 0.6428, 0.118, 0.6428, 0.118, 0.5038, 0.118, 0.5038, 0.003761, 0.6428, 0.003761, 0.6428, 0.7323, 0.5038, 0.7323, 0.5038, 0.618, 0.6428, 0.618, 0.6428, 0.618, 0.5038, 0.618, 0.5038, 0.4861, 0.6428, 0.4861, 0.6428, 0.4861, 0.5038, 0.4861, 0.5038, 0.3718, 0.6428, 0.3718, 0.7894, 0.3643, 0.6503, 0.3643, 0.6503, 0.25, 0.7894, 0.25, 0.7894, 0.25, 0.6503, 0.25, 0.6503, 0.118, 0.7894, 0.118, 0.7894, 0.118, 0.6503, 0.118, 0.6503, 0.003761, 0.7894, 0.003761, 0.7894, 0.7323, 0.6503, 0.7323, 0.6503, 0.618, 0.7894, 0.618, 0.7894, 0.618, 0.6503, 0.618, 0.6503, 0.4861, 0.7894, 0.4861, 0.06974, 0.4303, 0.003761, 0.316, 0.003761, 0.184, 0.06974, 0.06974, 0.184, 0.003761, 0.316, 0.003761, 0.4303, 0.06974, 0.4962, 0.184, 0.4962, 0.316, 0.4303, 0.4303, 0.316, 0.4962, 0.184, 0.4962, 0.7894, 0.4861, 0.6503, 0.4861, 0.6503, 0.3718, 0.7894, 0.3718, 0.6428, 0.3643, 0.5038, 0.3643, 0.5038, 0.25, 0.6428, 0.25, 0.003761, 0.816, 0.003761, 0.684, 0.06974, 0.5697, 0.184, 0.5038, 0.316, 0.5038, 0.4303, 0.5697, 0.4962, 0.684, 0.4962, 0.816, 0.4303, 0.9303, 0.316, 0.9962, 0.184, 0.9962, 0.06974, 0.9303])
me_cylinder_007.materials.append(mat_motor_aluminum)
me_cylinder_007.update()
me_cylinder_008 = bpy.data.meshes.new('Cylinder.008')
me_cylinder_008.from_pydata([(0.0, 0.5, -0.1), (0.0, 0.5, 0.1), (0.25, 0.433, -0.1), (0.25, 0.433, 0.1), (0.433, 0.25, -0.1), (0.433, 0.25, 0.1), (0.5, 0.0, -0.1), (0.5, 0.0, 0.1), (0.433, -0.25, -0.1), (0.433, -0.25, 0.1), (0.25, -0.433, -0.1), (0.25, -0.433, 0.1), (0.0, -0.5, -0.1), (0.0, -0.5, 0.1), (-0.25, -0.433, -0.1), (-0.25, -0.433, 0.1), (-0.433, -0.25, -0.1), (-0.433, -0.25, 0.1), (-0.5, 0.0, -0.1), (-0.5, 0.0, 0.1), (-0.433, 0.25, -0.1), (-0.433, 0.25, 0.1), (-0.25, 0.433, -0.1), (-0.25, 0.433, 0.1)], [], [(0, 1, 3, 2), (2, 3, 5, 4), (4, 5, 7, 6), (6, 7, 9, 8), (8, 9, 11, 10), (10, 11, 13, 12), (12, 13, 15, 14), (14, 15, 17, 16), (16, 17, 19, 18), (18, 19, 21, 20), (3, 1, 23, 21, 19, 17, 15, 13, 11, 9, 7, 5), (20, 21, 23, 22), (22, 23, 1, 0), (0, 2, 4, 6, 8, 10, 12, 14, 16, 18, 20, 22)])
_uv = me_cylinder_008.uv_layers.new(name='UVMap')
_uv.uv.foreach_set('vector', [0.6056, 0.3644, 0.5035, 0.3644, 0.5035, 0.25, 0.6056, 0.25, 0.6056, 0.25, 0.5035, 0.25, 0.5035, 0.1179, 0.6056, 0.1179, 0.6056, 0.1179, 0.5035, 0.1179, 0.5035, 0.003507, 0.6056, 0.003507, 0.6056, 0.7323, 0.5035, 0.7323, 0.5035, 0.6179, 0.6056, 0.6179, 0.6056, 0.6179, 0.5035, 0.6179, 0.5035, 0.4858, 0.6056, 0.4858, 0.6056, 0.4858, 0.5035, 0.4858, 0.5035, 0.3714, 0.6056, 0.3714, 0.7147, 0.3644, 0.6126, 0.3644, 0.6126, 0.25, 0.7147, 0.25, 0.7147, 0.25, 0.6126, 0.25, 0.6126, 0.1179, 0.7147, 0.1179, 0.7147, 0.1179, 0.6126, 0.1179, 0.6126, 0.003507, 0.7147, 0.003507, 0.7147, 0.7323, 0.6126, 0.7323, 0.6126, 0.6179, 0.7147, 0.6179, 0.06955, 0.4304, 0.003507, 0.316, 0.003507, 0.184, 0.06955, 0.06955, 0.184, 0.003507, 0.316, 0.003507, 0.4304, 0.06955, 0.4965, 0.184, 0.4965, 0.316, 0.4304, 0.4304, 0.316, 0.4965, 0.184, 0.4965, 0.7147, 0.6179, 0.6126, 0.6179, 0.6126, 0.4858, 0.7147, 0.4858, 0.7147, 0.4858, 0.6126, 0.4858, 0.6126, 0.3714, 0.7147, 0.3714, 0.003507, 0.816, 0.003507, 0.684, 0.06955, 0.5696, 0.184, 0.5035, 0.316, 0.5035, 0.4304, 0.5696, 0.4965, 0.684, 0.4965, 0.816, 0.4304, 0.9304, 0.316, 0.9965, 0.184, 0.9965, 0.06955, 0.9304])
me_cylinder_008.materials.append(mat_motor_aluminum)
me_cylinder_008.update()
me_cylinder_009 = bpy.data.meshes.new('Cylinder.009')
me_cylinder_009.from_pydata([(0.0, 0.55, -0.15), (0.0, 0.55, 0.15), (0.275, 0.4763, -0.15), (0.275, 0.4763, 0.15), (0.4763, 0.275, -0.15), (0.4763, 0.275, 0.15), (0.55, 0.0, -0.15), (0.55, 0.0, 0.15), (0.4763, -0.275, -0.15), (0.4763, -0.275, 0.15), (0.275, -0.4763, -0.15), (0.275, -0.4763, 0.15), (0.0, -0.55, -0.15), (0.0, -0.55, 0.15), (-0.275, -0.4763, -0.15), (-0.275, -0.4763, 0.15), (-0.4763, -0.275, -0.15), (-0.4763, -0.275, 0.15), (-0.55, 0.0, -0.15), (-0.55, 0.0, 0.15), (-0.4763, 0.275, -0.15), (-0.4763, 0.275, 0.15), (-0.275, 0.4763, -0.15), (-0.275, 0.4763, 0.15)], [], [(0, 1, 3, 2), (2, 3, 5, 4), (4, 5, 7, 6), (6, 7, 9, 8), (8, 9, 11, 10), (10, 11, 13, 12), (12, 13, 15, 14), (14, 15, 17, 16), (16, 17, 19, 18), (18, 19, 21, 20), (3, 1, 23, 21, 19, 17, 15, 13, 11, 9, 7, 5), (20, 21, 23, 22), (22, 23, 1, 0), (0, 2, 4, 6, 8, 10, 12, 14, 16, 18, 20, 22)])
_uv = me_cylinder_009.uv_layers.new(name='UVMap')
_uv.uv.foreach_set('vector', [0.6428, 0.25, 0.5038, 0.25, 0.5038, 0.118, 0.6428, 0.118, 0.6428, 0.118, 0.5038, 0.118, 0.5038, 0.003761, 0.6428, 0.003761, 0.6428, 0.7323, 0.5038, 0.7323, 0.5038, 0.618, 0.6428, 0.618, 0.6428, 0.618, 0.5038, 0.618, 0.5038, 0.4861, 0.6428, 0.4861, 0.6428, 0.4861, 0.5038, 0.4861, 0.5038, 0.3718, 0.6428, 0.3718, 0.7894, 0.3643, 0.6503, 0.3643, 0.6503, 0.25, 0.7894, 0.25, 0.7894, 0.25, 0.6503, 0.25, 0.6503, 0.118, 0.7894, 0.118, 0.7894, 0.118, 0.6503, 0.118, 0.6503, 0.003761, 0.7894, 0.003761, 0.7894, 0.7323, 0.6503, 0.7323, 0.6503, 0.618, 0.7894, 0.618, 0.7894, 0.618, 0.6503, 0.618, 0.6503, 0.4861, 0.7894, 0.4861, 0.06974, 0.4303, 0.003761, 0.316, 0.003761, 0.184, 0.06974, 0.06974, 0.184, 0.003761, 0.316, 0.003761, 0.4303, 0.06974, 0.4962, 0.184, 0.4962, 0.316, 0.4303, 0.4303, 0.316, 0.4962, 0.184, 0.4962, 0.7894, 0.4861, 0.6503, 0.4861, 0.6503, 0.3718, 0.7894, 0.3718, 0.6428, 0.3643, 0.5038, 0.3643, 0.5038, 0.25, 0.6428, 0.25, 0.003761, 0.816, 0.003761, 0.684, 0.06974, 0.5697, 0.184, 0.5038, 0.316, 0.5038, 0.4303, 0.5697, 0.4962, 0.684, 0.4962, 0.816, 0.4303, 0.9303, 0.316, 0.9962, 0.184, 0.9962, 0.06974, 0.9303])
me_cylinder_009.materials.append(mat_motor_aluminum)
me_cylinder_009.update()
me_cylinder_010 = bpy.data.meshes.new('Cylinder.010')
me_cylinder_010.from_pydata([(0.0, 0.5, -0.1), (0.0, 0.5, 0.1), (0.25, 0.433, -0.1), (0.25, 0.433, 0.1), (0.433, 0.25, -0.1), (0.433, 0.25, 0.1), (0.5, 0.0, -0.1), (0.5, 0.0, 0.1), (0.433, -0.25, -0.1), (0.433, -0.25, 0.1), (0.25, -0.433, -0.1), (0.25, -0.433, 0.1), (0.0, -0.5, -0.1), (0.0, -0.5, 0.1), (-0.25, -0.433, -0.1), (-0.25, -0.433, 0.1), (-0.433, -0.25, -0.1), (-0.433, -0.25, 0.1), (-0.5, 0.0, -0.1), (-0.5, 0.0, 0.1), (-0.433, 0.25, -0.1), (-0.433, 0.25, 0.1), (-0.25, 0.433, -0.1), (-0.25, 0.433, 0.1)], [], [(0, 1, 3, 2), (2, 3, 5, 4), (4, 5, 7, 6), (6, 7, 9, 8), (8, 9, 11, 10), (10, 11, 13, 12), (12, 13, 15, 14), (14, 15, 17, 16), (16, 17, 19, 18), (18, 19, 21, 20), (3, 1, 23, 21, 19, 17, 15, 13, 11, 9, 7, 5), (20, 21, 23, 22), (22, 23, 1, 0), (0, 2, 4, 6, 8, 10, 12, 14, 16, 18, 20, 22)])
_uv = me_cylinder_010.uv_layers.new(name='UVMap')
_uv.uv.foreach_set('vector', [0.6056, 0.3644, 0.5035, 0.3644, 0.5035, 0.25, 0.6056, 0.25, 0.6056, 0.25, 0.5035, 0.25, 0.5035, 0.1179, 0.6056, 0.1179, 0.6056, 0.1179, 0.5035, 0.1179, 0.5035, 0.003507, 0.6056, 0.003507, 0.6056, 0.7323, 0.5035, 0.7323, 0.5035, 0.6179, 0.6056, 0.6179, 0.6056, 0.6179, 0.5035, 0.6179, 0.5035, 0.4858, 0.6056, 0.4858, 0.6056, 0.4858, 0.5035, 0.4858, 0.5035, 0.3714, 0.6056, 0.3714, 0.7147, 0.3644, 0.6126, 0.3644, 0.6126, 0.25, 0.7147, 0.25, 0.7147, 0.25, 0.6126, 0.25, 0.6126, 0.1179, 0.7147, 0.1179, 0.7147, 0.1179, 0.6126, 0.1179, 0.6126, 0.003507, 0.7147, 0.003507, 0.7147, 0.7323, 0.6126, 0.7323, 0.6126, 0.6179, 0.7147, 0.6179, 0.06955, 0.4304, 0.003507, 0.316, 0.003507, 0.184, 0.06955, 0.06955, 0.184, 0.003507, 0.316, 0.003507, 0.4304, 0.06955, 0.4965, 0.184, 0.4965, 0.316, 0.4304, 0.4304, 0.316, 0.4965, 0.184, 0.4965, 0.7147, 0.6179, 0.6126, 0.6179, 0.6126, 0.4858, 0.7147, 0.4858, 0.7147, 0.4858, 0.6126, 0.4858, 0.6126, 0.3714, 0.7147, 0.3714, 0.003507, 0.816, 0.003507, 0.684, 0.06955, 0.5696, 0.184, 0.5035, 0.316, 0.5035, 0.4304, 0.5696, 0.4965, 0.684, 0.4965, 0.816, 0.4304, 0.9304, 0.316, 0.9965, 0.184, 0.9965, 0.06955, 0.9304])
me_cylinder_010.materials.append(mat_motor_aluminum)
me_cylinder_010.update()
me_cylinder_011 = bpy.data.meshes.new('Cylinder.011')
me_cylinder_011.from_pydata([(0.0, 0.55, -0.15), (0.0, 0.55, 0.15), (0.275, 0.4763, -0.15), (0.275, 0.4763, 0.15), (0.4763, 0.275, -0.15), (0.4763, 0.275, 0.15), (0.55, 0.0, -0.15), (0.55, 0.0, 0.15), (0.4763, -0.275, -0.15), (0.4763, -0.275, 0.15), (0.275, -0.4763, -0.15), (0.275, -0.4763, 0.15), (0.0, -0.55, -0.15), (0.0, -0.55, 0.15), (-0.275, -0.4763, -0.15), (-0.275, -0.4763, 0.15), (-0.4763, -0.275, -0.15), (-0.4763, -0.275, 0.15), (-0.55, 0.0, -0.15), (-0.55, 0.0, 0.15), (-0.4763, 0.275, -0.15), (-0.4763, 0.275, 0.15), (-0.275, 0.4763, -0.15), (-0.275, 0.4763, 0.15)], [], [(0, 1, 3, 2), (2, 3, 5, 4), (4, 5, 7, 6), (6, 7, 9, 8), (8, 9, 11, 10), (10, 11, 13, 12), (12, 13, 15, 14), (14, 15, 17, 16), (16, 17, 19, 18), (18, 19, 21, 20), (3, 1, 23, 21, 19, 17, 15, 13, 11, 9, 7, 5), (20, 21, 23, 22), (22, 23, 1, 0), (0, 2, 4, 6, 8, 10, 12, 14, 16, 18, 20, 22)])
_uv = me_cylinder_011.uv_layers.new(name='UVMap')
_uv.uv.foreach_set('vector', [0.6428, 0.25, 0.5038, 0.25, 0.5038, 0.118, 0.6428, 0.118, 0.6428, 0.118, 0.5038, 0.118, 0.5038, 0.003761, 0.6428, 0.003761, 0.6428, 0.7323, 0.5038, 0.7323, 0.5038, 0.618, 0.6428, 0.618, 0.6428, 0.618, 0.5038, 0.618, 0.5038, 0.4861, 0.6428, 0.4861, 0.6428, 0.4861, 0.5038, 0.4861, 0.5038, 0.3718, 0.6428, 0.3718, 0.7894, 0.3643, 0.6503, 0.3643, 0.6503, 0.25, 0.7894, 0.25, 0.7894, 0.25, 0.6503, 0.25, 0.6503, 0.118, 0.7894, 0.118, 0.7894, 0.118, 0.6503, 0.118, 0.6503, 0.003761, 0.7894, 0.003761, 0.7894, 0.7323, 0.6503, 0.7323, 0.6503, 0.618, 0.7894, 0.618, 0.7894, 0.618, 0.6503, 0.618, 0.6503, 0.4861, 0.7894, 0.4861, 0.06974, 0.4303, 0.003761, 0.316, 0.003761, 0.184, 0.06974, 0.06974, 0.184, 0.003761, 0.316, 0.003761, 0.4303, 0.06974, 0.4962, 0.184, 0.4962, 0.316, 0.4303, 0.4303, 0.316, 0.4962, 0.184, 0.4962, 0.7894, 0.4861, 0.6503, 0.4861, 0.6503, 0.3718, 0.7894, 0.3718, 0.6428, 0.3643, 0.5038, 0.3643, 0.5038, 0.25, 0.6428, 0.25, 0.003761, 0.816, 0.003761, 0.684, 0.06974, 0.5697, 0.184, 0.5038, 0.316, 0.5038, 0.4303, 0.5697, 0.4962, 0.684, 0.4962, 0.816, 0.4303, 0.9303, 0.316, 0.9962, 0.184, 0.9962, 0.06974, 0.9303])
me_cylinder_011.materials.append(mat_motor_aluminum)
me_cylinder_011.update()
me_cube_006 = bpy.data.meshes.new('Cube.006')
me_cube_006.from_pydata([(-0.3, -0.35, -0.15), (-0.3, -0.35, 0.15), (-0.3, 0.35, -0.15), (-0.3, 0.35, 0.15), (0.3, -0.35, -0.15), (0.3, -0.35, 0.15), (0.3, 0.35, -0.15), (0.3, 0.35, 0.15)], [], [(0, 1, 3, 2), (2, 3, 7, 6), (6, 7, 5, 4), (4, 5, 1, 0), (2, 6, 4, 0), (7, 3, 1, 5)])
_uv = me_cube_006.uv_layers.new(name='UVMap')
_uv.uv.foreach_set('vector', [0.2149, 0.9957, 0.004298, 0.9957, 0.004298, 0.5043, 0.2149, 0.5043, 0.6533, 0.9255, 0.4427, 0.9255, 0.4427, 0.5043, 0.6533, 0.5043, 0.4341, 0.9957, 0.2235, 0.9957, 0.2235, 0.5043, 0.4341, 0.5043, 0.8725, 0.9255, 0.6619, 0.9255, 0.6619, 0.5043, 0.8725, 0.5043, 0.4255, 0.4957, 0.004298, 0.4957, 0.004298, 0.004298, 0.4255, 0.004298, 0.8553, 0.4957, 0.4341, 0.4957, 0.4341, 0.004298, 0.8553, 0.004298])
me_cube_006.materials.append(mat_electronics_pcb)
me_cube_006.update()
me_cube_007 = bpy.data.meshes.new('Cube.007')
me_cube_007.from_pydata([(-0.182, -0.5, -0.4379), (-0.4524, -0.5, 0.1421), (-0.182, 0.5, -0.4379), (-0.4524, 0.5, 0.1421), (0.4524, -0.5, -0.1421), (0.182, -0.5, 0.4379), (0.4524, 0.5, -0.1421), (0.182, 0.5, 0.4379)], [], [(0, 1, 3, 2), (2, 3, 7, 6), (6, 7, 5, 4), (4, 5, 1, 0), (2, 6, 4, 0), (7, 3, 1, 5)])
_uv = me_cube_007.uv_layers.new(name='UVMap')
_uv.uv.foreach_set('vector', [0.3098, 0.9677, 0.004402, 0.9677, 0.004402, 0.4905, 0.3098, 0.4905, 0.9956, 0.3385, 0.6902, 0.3385, 0.6902, 0.004402, 0.9956, 0.004402, 0.6241, 0.9677, 0.3186, 0.9677, 0.3186, 0.4905, 0.6241, 0.4905, 0.6902, 0.3473, 0.9956, 0.3473, 0.9956, 0.6814, 0.6902, 0.6814, 0.3385, 0.4817, 0.004402, 0.4817, 0.004402, 0.004402, 0.3385, 0.004402, 0.3473, 0.004402, 0.6814, 0.004402, 0.6814, 0.4817, 0.3473, 0.4817])
me_cube_007.materials.append(mat_camera_body)
me_cube_007.update()
me_cylinder_012 = bpy.data.meshes.new('Cylinder.012')
me_cylinder_012.from_pydata([(-0.02719, 0.18, -0.01268), (0.02719, 0.18, 0.01268), (0.01085, 0.1559, -0.09425), (0.06522, 0.1559, -0.06889), (0.03869, 0.09, -0.154), (0.09307, 0.09, -0.1286), (0.04888, 0.0, -0.1758), (0.1033, 0.0, -0.1505), (0.03869, -0.09, -0.154), (0.09307, -0.09, -0.1286), (0.01085, -0.1559, -0.09425), (0.06522, -0.1559, -0.06889), (-0.02719, -0.18, -0.01268), (0.02719, -0.18, 0.01268), (-0.06522, -0.1559, 0.06889), (-0.01085, -0.1559, 0.09425), (-0.09307, -0.09, 0.1286), (-0.03869, -0.09, 0.154), (-0.1033, 0.0, 0.1505), (-0.04888, 0.0, 0.1758), (-0.09307, 0.09, 0.1286), (-0.03869, 0.09, 0.154), (-0.06522, 0.1559, 0.06889), (-0.01085, 0.1559, 0.09425)], [], [(0, 1, 3, 2), (2, 3, 5, 4), (4, 5, 7, 6), (6, 7, 9, 8), (8, 9, 11, 10), (10, 11, 13, 12), (12, 13, 15, 14), (14, 15, 17, 16), (16, 17, 19, 18), (18, 19, 21, 20), (3, 1, 23, 21, 19, 17, 15, 13, 11, 9, 7, 5), (20, 21, 23, 22), (22, 23, 1, 0), (0, 2, 4, 6, 8, 10, 12, 14, 16, 18, 20, 22)])
_uv = me_cylinder_012.uv_layers.new(name='UVMap')
_uv.uv.foreach_set('vector', [0.5031, 0.3162, 0.5883, 0.3162, 0.5883, 0.4307, 0.5031, 0.4307, 0.5031, 0.437, 0.5883, 0.437, 0.5883, 0.5515, 0.5031, 0.5515, 0.5031, 0.5515, 0.5883, 0.5515, 0.5883, 0.6838, 0.5031, 0.6838, 0.5031, 0.6838, 0.5883, 0.6838, 0.5883, 0.7984, 0.5031, 0.7984, 0.5031, 0.7984, 0.5883, 0.7984, 0.5883, 0.8646, 0.5031, 0.8646, 0.6798, 0.4307, 0.5946, 0.4307, 0.5946, 0.3162, 0.6798, 0.3162, 0.6798, 0.3162, 0.5946, 0.3162, 0.5946, 0.1838, 0.6798, 0.1838, 0.6798, 0.1838, 0.5946, 0.1838, 0.5946, 0.06927, 0.6798, 0.06927, 0.6798, 0.06927, 0.5946, 0.06927, 0.5946, 0.00312, 0.6798, 0.00312, 0.5031, 0.00312, 0.5883, 0.00312, 0.5883, 0.06927, 0.5031, 0.06927, 0.00312, 0.1838, 0.06927, 0.06927, 0.1838, 0.00312, 0.3162, 0.00312, 0.4307, 0.06927, 0.4969, 0.1838, 0.4969, 0.3162, 0.4307, 0.4307, 0.3162, 0.4969, 0.1838, 0.4969, 0.06927, 0.4307, 0.00312, 0.3162, 0.5031, 0.06927, 0.5883, 0.06927, 0.5883, 0.1838, 0.5031, 0.1838, 0.5031, 0.1838, 0.5883, 0.1838, 0.5883, 0.3162, 0.5031, 0.3162, 0.4307, 0.9307, 0.3162, 0.9969, 0.1838, 0.9969, 0.06927, 0.9307, 0.00312, 0.8162, 0.00312, 0.6838, 0.06927, 0.5693, 0.1838, 0.5031, 0.3162, 0.5031, 0.4307, 0.5693, 0.4969, 0.6838, 0.4969, 0.8162])
me_cylinder_012.materials.append(mat_camera_lens)
me_cylinder_012.update()
me_cube_008 = bpy.data.meshes.new('Cube.008')
me_cube_008.from_pydata([(-0.7, -0.4, -0.225), (-0.7, -0.4, 0.225), (-0.7, 0.4, -0.225), (-0.7, 0.4, 0.225), (0.7, -0.4, -0.225), (0.7, -0.4, 0.225), (0.7, 0.4, -0.225), (0.7, 0.4, 0.225)], [], [(0, 1, 3, 2), (2, 3, 7, 6), (6, 7, 5, 4), (4, 5, 1, 0), (2, 6, 4, 0), (7, 3, 1, 5)])
_uv = me_cube_008.uv_layers.new(name='UVMap')
_uv.uv.foreach_set('vector', [0.1783, 0.8646, 0.003804, 0.8646, 0.003804, 0.5544, 0.1783, 0.5544, 0.8141, 0.5468, 0.6395, 0.5468, 0.6395, 0.003804, 0.8141, 0.003804, 0.3605, 0.8646, 0.1859, 0.8646, 0.1859, 0.5544, 0.3605, 0.5544, 0.9962, 0.5468, 0.8217, 0.5468, 0.8217, 0.003804, 0.9962, 0.003804, 0.3141, 0.003804, 0.3141, 0.5468, 0.003804, 0.5468, 0.003804, 0.003804, 0.6319, 0.003804, 0.6319, 0.5468, 0.3217, 0.5468, 0.3217, 0.003804])
me_cube_008.materials.append(mat_battery_wrap)
me_cube_008.update()
me_cube_009 = bpy.data.meshes.new('Cube.009')
me_cube_009.from_pydata([(-0.22, -0.46, -0.275), (-0.22, -0.46, 0.275), (-0.22, 0.46, -0.275), (-0.22, 0.46, 0.275), (0.22, -0.46, -0.275), (0.22, -0.46, 0.275), (0.22, 0.46, -0.275), (0.22, 0.46, 0.275)], [], [(0, 1, 3, 2), (2, 3, 7, 6), (6, 7, 5, 4), (4, 5, 1, 0), (2, 6, 4, 0), (7, 3, 1, 5)])
_uv = me_cube_009.uv_layers.new(name='UVMap')
_uv.uv.foreach_set('vector', [0.2981, 0.4961, 0.003936, 0.4961, 0.003936, 0.003936, 0.2981, 0.003936, 0.6081, 0.2981, 0.6081, 0.003936, 0.8435, 0.003936, 0.8435, 0.2981, 0.6002, 0.4961, 0.306, 0.4961, 0.306, 0.003936, 0.6002, 0.003936, 0.6081, 0.6002, 0.6081, 0.306, 0.8435, 0.306, 0.8435, 0.6002, 0.2393, 0.9961, 0.003936, 0.9961, 0.003936, 0.5039, 0.2393, 0.5039, 0.4825, 0.9961, 0.2472, 0.9961, 0.2472, 0.5039, 0.4825, 0.5039])
me_cube_009.materials.append(mat_strap_rubber)
me_cube_009.update()
me_cylinder_013 = bpy.data.meshes.new('Cylinder.013')
me_cylinder_013.from_pydata([(0.1523, -0.1215, -0.5686), (-0.1477, 0.1891, 0.5511), (0.1756, -0.1314, -0.5596), (-0.1244, 0.1792, 0.56), (0.1838, -0.1553, -0.5507), (-0.1162, 0.1553, 0.5689), (0.1722, -0.1792, -0.5472), (-0.1278, 0.1314, 0.5724), (0.1477, -0.1891, -0.5511), (-0.1523, 0.1215, 0.5686), (0.1244, -0.1792, -0.56), (-0.1756, 0.1314, 0.5596), (0.1162, -0.1553, -0.5689), (-0.1838, 0.1553, 0.5507), (0.1278, -0.1314, -0.5724), (-0.1722, 0.1792, 0.5472)], [], [(0, 1, 3, 2), (2, 3, 5, 4), (4, 5, 7, 6), (6, 7, 9, 8), (8, 9, 11, 10), (10, 11, 13, 12), (3, 1, 15, 13, 11, 9, 7, 5), (12, 13, 15, 14), (14, 15, 1, 0), (0, 2, 4, 6, 8, 10, 12, 14)])
_uv = me_cylinder_013.uv_layers.new(name='UVMap')
_uv.uv.foreach_set('vector', [0.0175, 0.9982, 0.0175, 0.001771, 0.03974, 0.001771, 0.03974, 0.9982, 0.0848, 0.9982, 0.0848, 0.001771, 0.1005, 0.001771, 0.1005, 0.9982, 0.1005, 0.9982, 0.1005, 0.001771, 0.1228, 0.001771, 0.1228, 0.9982, 0.04329, 0.9982, 0.04329, 0.001771, 0.05902, 0.001771, 0.05902, 0.9982, 0.05902, 0.9982, 0.05902, 0.001771, 0.08126, 0.001771, 0.08126, 0.9982, 0.1263, 0.9982, 0.1263, 0.001771, 0.142, 0.001771, 0.142, 0.9982, 0.2215, 0.0175, 0.2215, 0.03974, 0.2058, 0.05547, 0.1836, 0.05547, 0.1678, 0.03974, 0.1678, 0.0175, 0.1836, 0.001771, 0.2058, 0.001771, 0.142, 0.9982, 0.142, 0.001771, 0.1643, 0.001771, 0.1643, 0.9982, 0.001771, 0.9982, 0.001771, 0.001771, 0.0175, 0.001771, 0.0175, 0.9982, 0.1678, 0.09699, 0.1678, 0.07474, 0.1836, 0.05902, 0.2058, 0.05902, 0.2215, 0.07474, 0.2215, 0.09699, 0.2058, 0.1127, 0.1836, 0.1127])
me_cylinder_013.materials.append(mat_antenna_rubber)
me_cylinder_013.update()
me_cylinder_014 = bpy.data.meshes.new('Cylinder.014')
me_cylinder_014.from_pydata([(0.1477, 0.1891, -0.5511), (-0.1523, -0.1215, 0.5686), (0.1722, 0.1792, -0.5472), (-0.1278, -0.1314, 0.5724), (0.1838, 0.1553, -0.5507), (-0.1162, -0.1553, 0.5689), (0.1756, 0.1314, -0.5596), (-0.1244, -0.1792, 0.56), (0.1523, 0.1215, -0.5686), (-0.1477, -0.1891, 0.5511), (0.1278, 0.1314, -0.5724), (-0.1722, -0.1792, 0.5472), (0.1162, 0.1553, -0.5689), (-0.1838, -0.1553, 0.5507), (0.1244, 0.1792, -0.56), (-0.1756, -0.1314, 0.5596)], [], [(0, 1, 3, 2), (2, 3, 5, 4), (4, 5, 7, 6), (6, 7, 9, 8), (8, 9, 11, 10), (10, 11, 13, 12), (3, 1, 15, 13, 11, 9, 7, 5), (12, 13, 15, 14), (14, 15, 1, 0), (0, 2, 4, 6, 8, 10, 12, 14)])
_uv = me_cylinder_014.uv_layers.new(name='UVMap')
_uv.uv.foreach_set('vector', [0.06553, 0.9982, 0.06553, 0.001771, 0.08126, 0.001771, 0.08126, 0.9982, 0.001771, 0.9982, 0.001771, 0.001771, 0.02402, 0.001771, 0.02402, 0.9982, 0.02402, 0.9982, 0.02402, 0.001771, 0.03974, 0.001771, 0.03974, 0.9982, 0.0848, 0.9982, 0.0848, 0.001771, 0.107, 0.001771, 0.107, 0.9982, 0.107, 0.9982, 0.107, 0.001771, 0.1228, 0.001771, 0.1228, 0.9982, 0.1263, 0.9982, 0.1263, 0.001771, 0.1486, 0.001771, 0.1486, 0.9982, 0.2058, 0.05902, 0.2215, 0.07474, 0.2215, 0.09699, 0.2058, 0.1127, 0.1836, 0.1127, 0.1678, 0.09699, 0.1678, 0.07474, 0.1836, 0.05902, 0.1486, 0.9982, 0.1486, 0.001771, 0.1643, 0.001771, 0.1643, 0.9982, 0.04329, 0.9982, 0.04329, 0.001771, 0.06553, 0.001771, 0.06553, 0.9982, 0.2058, 0.001771, 0.2215, 0.0175, 0.2215, 0.03974, 0.2058, 0.05547, 0.1836, 0.05547, 0.1678, 0.03974, 0.1678, 0.0175, 0.1836, 0.001771])
me_cylinder_014.materials.append(mat_antenna_rubber)
me_cylinder_014.update()

# ---- objects
ob_drone_fpv_fiber = bpy.data.objects.new('Drone_FPV_Fiber', None)
ob_plate_top = bpy.data.objects.new('Plate_Top', me_cube)
ob_plate_bot = bpy.data.objects.new('Plate_Bot', me_cube_001)
ob_standoff_0 = bpy.data.objects.new('Standoff_0', me_cylinder)
ob_standoff_1 = bpy.data.objects.new('Standoff_1', me_cylinder_001)
ob_standoff_2 = bpy.data.objects.new('Standoff_2', me_cylinder_002)
ob_standoff_3 = bpy.data.objects.new('Standoff_3', me_cylinder_003)
ob_arm_fl = bpy.data.objects.new('Arm_FL', me_cube_002)
ob_arm_fr = bpy.data.objects.new('Arm_FR', me_cube_003)
ob_arm_bl = bpy.data.objects.new('Arm_BL', me_cube_004)
ob_arm_br = bpy.data.objects.new('Arm_BR', me_cube_005)
ob_motorstator_fl = bpy.data.objects.new('MotorStator_FL', me_cylinder_004)
ob_motorbell_fl = bpy.data.objects.new('MotorBell_FL', me_cylinder_005)
ob_motorstator_fr = bpy.data.objects.new('MotorStator_FR', me_cylinder_006)
ob_motorbell_fr = bpy.data.objects.new('MotorBell_FR', me_cylinder_007)
ob_motorstator_bl = bpy.data.objects.new('MotorStator_BL', me_cylinder_008)
ob_motorbell_bl = bpy.data.objects.new('MotorBell_BL', me_cylinder_009)
ob_motorstator_br = bpy.data.objects.new('MotorStator_BR', me_cylinder_010)
ob_motorbell_br = bpy.data.objects.new('MotorBell_BR', me_cylinder_011)
ob_vtx = bpy.data.objects.new('VTX', me_cube_006)
ob_camerabody = bpy.data.objects.new('CameraBody', me_cube_007)
ob_cameralens = bpy.data.objects.new('CameraLens', me_cylinder_012)
ob_battery = bpy.data.objects.new('Battery', me_cube_008)
ob_batterystrap = bpy.data.objects.new('BatteryStrap', me_cube_009)
ob_antenna_l = bpy.data.objects.new('Antenna_L', me_cylinder_013)
ob_antenna_r = bpy.data.objects.new('Antenna_R', me_cylinder_014)
ob_socket_camera = bpy.data.objects.new('socket_camera', None)
ob_socket_muzzle = bpy.data.objects.new('socket_muzzle', None)
ob_fiber_fpv_preview_keylight = bpy.data.objects.new('Fiber_FPV_Preview_KeyLight', light_fpv_preview_keylightdata)
ob_fiber_fpv_preview_filllight = bpy.data.objects.new('Fiber_FPV_Preview_FillLight', light_fpv_preview_filllightdata)
ob_fiber_fpv_preview_camera = bpy.data.objects.new('Fiber_FPV_Preview_Camera', cam_fpv_preview_cameradata)

# ---- transforms, parenting, visibility, modifiers, constraints
ob_drone_fpv_fiber.location = (0.0, 0.0, 0.0)
ob_drone_fpv_fiber.rotation_euler = (0.0, 0.0, -1.571)
ob_plate_top.parent = ob_drone_fpv_fiber
ob_plate_top.location = (0.0, 0.0, 0.15)
ob_plate_bot.parent = ob_drone_fpv_fiber
ob_plate_bot.location = (0.0, 0.0, -0.15)
ob_standoff_0.parent = ob_drone_fpv_fiber
ob_standoff_0.location = (1.02, 0.62, 0.0)
ob_standoff_1.parent = ob_drone_fpv_fiber
ob_standoff_1.location = (1.02, -0.62, 0.0)
ob_standoff_2.parent = ob_drone_fpv_fiber
ob_standoff_2.location = (-1.02, 0.62, 0.0)
ob_standoff_3.parent = ob_drone_fpv_fiber
ob_standoff_3.location = (-1.02, -0.62, 0.0)
ob_arm_fl.parent = ob_drone_fpv_fiber
ob_arm_fl.location = (1.326, 1.326, 0.0)
ob_arm_fr.parent = ob_drone_fpv_fiber
ob_arm_fr.location = (1.326, -1.326, 0.0)
ob_arm_bl.parent = ob_drone_fpv_fiber
ob_arm_bl.location = (-1.326, 1.326, 0.0)
ob_arm_br.parent = ob_drone_fpv_fiber
ob_arm_br.location = (-1.326, -1.326, 0.0)
ob_motorstator_fl.parent = ob_drone_fpv_fiber
ob_motorstator_fl.location = (2.652, 2.652, 0.31)
ob_motorbell_fl.parent = ob_drone_fpv_fiber
ob_motorbell_fl.location = (2.652, 2.652, 0.56)
ob_motorstator_fr.parent = ob_drone_fpv_fiber
ob_motorstator_fr.location = (2.652, -2.652, 0.31)
ob_motorbell_fr.parent = ob_drone_fpv_fiber
ob_motorbell_fr.location = (2.652, -2.652, 0.56)
ob_motorstator_bl.parent = ob_drone_fpv_fiber
ob_motorstator_bl.location = (-2.652, 2.652, 0.31)
ob_motorbell_bl.parent = ob_drone_fpv_fiber
ob_motorbell_bl.location = (-2.652, 2.652, 0.56)
ob_motorstator_br.parent = ob_drone_fpv_fiber
ob_motorstator_br.location = (-2.652, -2.652, 0.31)
ob_motorbell_br.parent = ob_drone_fpv_fiber
ob_motorbell_br.location = (-2.652, -2.652, 0.56)
ob_vtx.parent = ob_drone_fpv_fiber
ob_vtx.location = (-0.8, 0.0, 0.36)
ob_camerabody.parent = ob_drone_fpv_fiber
ob_camerabody.location = (1.3, 0.0, 0.51)
ob_cameralens.parent = ob_drone_fpv_fiber
ob_cameralens.location = (1.626, 0.0, 0.6621)
ob_battery.parent = ob_drone_fpv_fiber
ob_battery.location = (0.0, 0.0, 0.435)
ob_batterystrap.parent = ob_drone_fpv_fiber
ob_batterystrap.location = (0.0, 0.0, 0.435)
ob_antenna_l.parent = ob_drone_fpv_fiber
ob_antenna_l.location = (-1.05, -0.45, 0.76)
ob_antenna_r.parent = ob_drone_fpv_fiber
ob_antenna_r.location = (-1.05, 0.45, 0.76)
ob_socket_camera.parent = ob_drone_fpv_fiber
ob_socket_camera.location = (1.626, 0.0, 0.6621)
ob_socket_camera.empty_display_type = 'ARROWS'
ob_socket_camera.empty_display_size = 0.3
ob_socket_muzzle.parent = ob_drone_fpv_fiber
ob_socket_muzzle.location = (1.65, 0.0, -0.25)
ob_socket_muzzle.empty_display_type = 'ARROWS'
ob_socket_muzzle.empty_display_size = 0.3
ob_fiber_fpv_preview_keylight.location = (4.0, -5.0, 6.0)
ob_fiber_fpv_preview_filllight.location = (-5.0, 4.0, 3.0)
ob_fiber_fpv_preview_camera.location = (5.2, -7.0, 3.4)
ob_fiber_fpv_preview_camera.rotation_euler = (1.1, 0.0, 0.6807)

# ---- collection membership
scene.collection.objects.link(ob_drone_fpv_fiber)
scene.collection.objects.link(ob_plate_top)
scene.collection.objects.link(ob_plate_bot)
scene.collection.objects.link(ob_standoff_0)
scene.collection.objects.link(ob_standoff_1)
scene.collection.objects.link(ob_standoff_2)
scene.collection.objects.link(ob_standoff_3)
scene.collection.objects.link(ob_arm_fl)
scene.collection.objects.link(ob_arm_fr)
scene.collection.objects.link(ob_arm_bl)
scene.collection.objects.link(ob_arm_br)
scene.collection.objects.link(ob_motorstator_fl)
scene.collection.objects.link(ob_motorbell_fl)
scene.collection.objects.link(ob_motorstator_fr)
scene.collection.objects.link(ob_motorbell_fr)
scene.collection.objects.link(ob_motorstator_bl)
scene.collection.objects.link(ob_motorbell_bl)
scene.collection.objects.link(ob_motorstator_br)
scene.collection.objects.link(ob_motorbell_br)
scene.collection.objects.link(ob_vtx)
scene.collection.objects.link(ob_camerabody)
scene.collection.objects.link(ob_cameralens)
scene.collection.objects.link(ob_battery)
scene.collection.objects.link(ob_batterystrap)
scene.collection.objects.link(ob_antenna_l)
scene.collection.objects.link(ob_antenna_r)
scene.collection.objects.link(ob_socket_camera)
scene.collection.objects.link(ob_socket_muzzle)
scene.collection.objects.link(ob_fiber_fpv_preview_keylight)
scene.collection.objects.link(ob_fiber_fpv_preview_filllight)
scene.collection.objects.link(ob_fiber_fpv_preview_camera)

# ---- scene / render settings (as saved in the file)
scene.camera = ob_fiber_fpv_preview_camera
scene.frame_start = 1; scene.frame_end = 250; scene.frame_set(1)
scene.render.engine = 'BLENDER_EEVEE_NEXT'
scene.render.resolution_x = 1400
scene.render.resolution_y = 900
scene.render.bake_bias = 0.0
scene.render.bake_samples = 0
scene.cycles.sampling_pattern = 'TABULATED_SOBOL'
scene.eevee.use_volume_custom_range = False
scene.view_settings.look = 'Medium High Contrast'
scene.view_settings.view_transform = 'Filmic'
bpy.context.view_layer.update()
